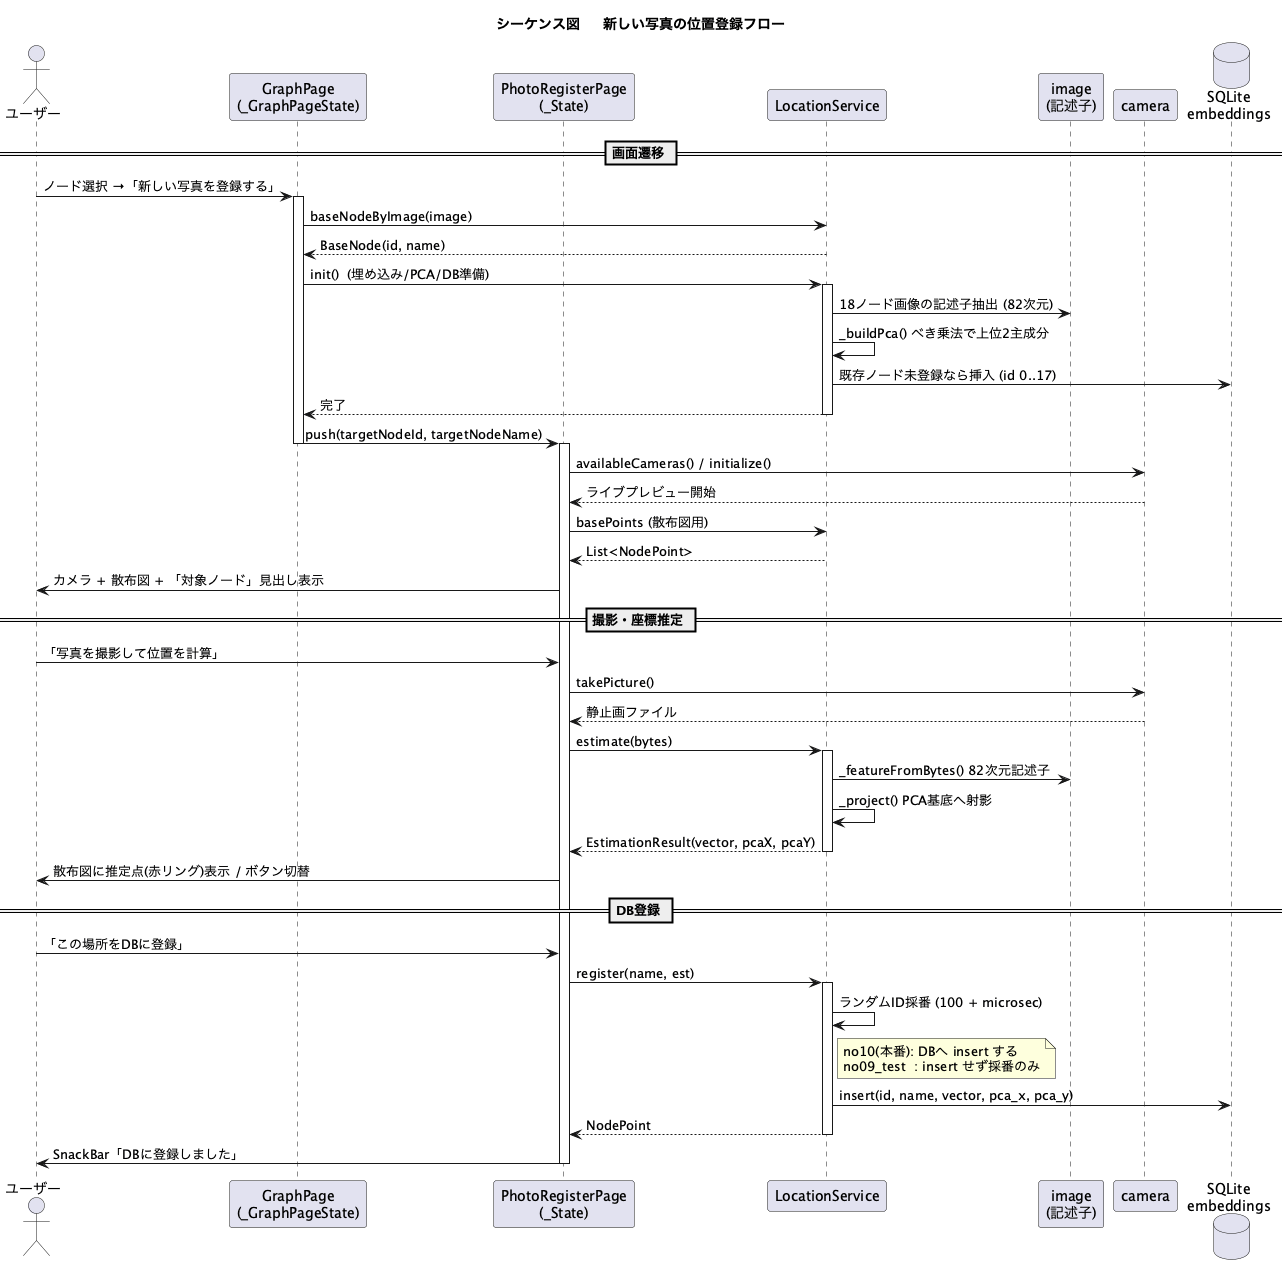

The diagram above was rendered by PlantUML. Its source (embedded in the PNG):
@startuml sequence_register
title シーケンス図 — 新しい写真の位置登録フロー

actor ユーザー as User
participant "GraphPage\n(_GraphPageState)" as Graph
participant "PhotoRegisterPage\n(_State)" as Page
participant "LocationService" as Svc
participant "image\n(記述子)" as Desc
participant "camera" as Cam
database "SQLite\nembeddings" as DB

== 画面遷移 ==
User -> Graph : ノード選択 →「新しい写真を登録する」
activate Graph
Graph -> Svc : baseNodeByImage(image)
Svc --> Graph : BaseNode(id, name)
Graph -> Svc : init()  (埋め込み/PCA/DB準備)
activate Svc
Svc -> Desc : 18ノード画像の記述子抽出 (82次元)
Svc -> Svc : _buildPca() べき乗法で上位2主成分
Svc -> DB : 既存ノード未登録なら挿入 (id 0..17)
Svc --> Graph : 完了
deactivate Svc
Graph -> Page : push(targetNodeId, targetNodeName)
deactivate Graph
activate Page
Page -> Cam : availableCameras() / initialize()
Cam --> Page : ライブプレビュー開始
Page -> Svc : basePoints (散布図用)
Svc --> Page : List<NodePoint>
Page -> User : カメラ + 散布図 + 「対象ノード」見出し表示

== 撮影・座標推定 ==
User -> Page : 「写真を撮影して位置を計算」
Page -> Cam : takePicture()
Cam --> Page : 静止画ファイル
Page -> Svc : estimate(bytes)
activate Svc
Svc -> Desc : _featureFromBytes() 82次元記述子
Svc -> Svc : _project() PCA基底へ射影
Svc --> Page : EstimationResult(vector, pcaX, pcaY)
deactivate Svc
Page -> User : 散布図に推定点(赤リング)表示 / ボタン切替

== DB登録 ==
User -> Page : 「この場所をDBに登録」
Page -> Svc : register(name, est)
activate Svc
Svc -> Svc : ランダムID採番 (100 + microsec)
note right of Svc
  no10(本番): DBへ insert する
  no09_test  : insert せず採番のみ
end note
Svc -> DB : insert(id, name, vector, pca_x, pca_y)
Svc --> Page : NodePoint
deactivate Svc
Page -> User : SnackBar「DBに登録しました」
deactivate Page

@enduml